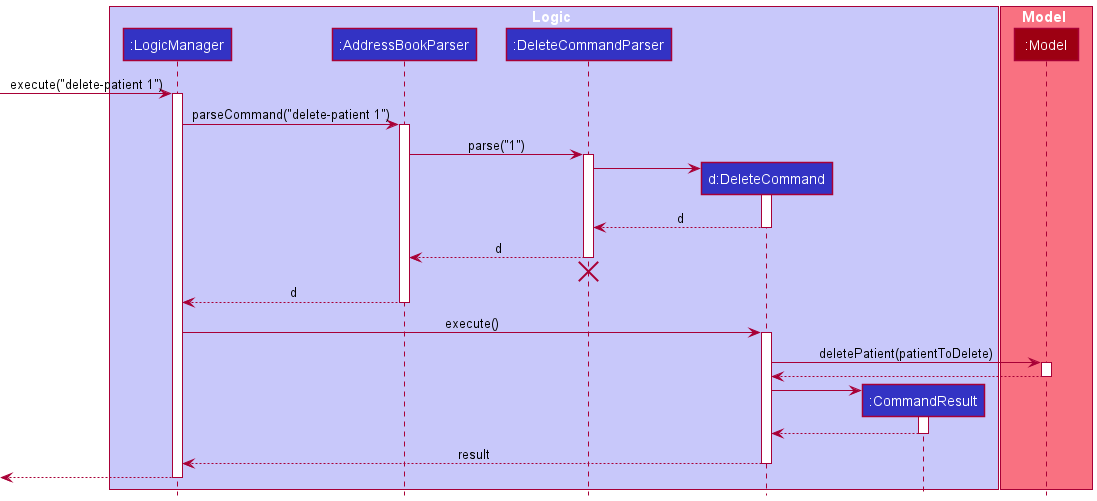

The diagram above was rendered by PlantUML. Its source (embedded in the PNG):
@startuml
!include style.puml

box Logic LOGIC_COLOR_T1
participant ":LogicManager" as LogicManager LOGIC_COLOR
participant ":AddressBookParser" as AddressBookParser LOGIC_COLOR
participant ":DeleteCommandParser" as DeleteCommandParser LOGIC_COLOR
participant "d:DeleteCommand" as DeleteCommand LOGIC_COLOR
participant ":CommandResult" as CommandResult LOGIC_COLOR
end box

box Model MODEL_COLOR_T1
participant ":Model" as Model MODEL_COLOR
end box

[-> LogicManager : execute("delete-patient 1")
activate LogicManager

LogicManager -> AddressBookParser : parseCommand("delete-patient 1")
activate AddressBookParser

AddressBookParser -> DeleteCommandParser : parse("1")
activate DeleteCommandParser

create DeleteCommand
DeleteCommandParser -> DeleteCommand
activate DeleteCommand

DeleteCommand --> DeleteCommandParser : d
deactivate DeleteCommand

DeleteCommandParser --> AddressBookParser : d
deactivate DeleteCommandParser
'Hidden arrow to position the destroy marker below the end of the activation bar.
DeleteCommandParser -[hidden]-> AddressBookParser
destroy DeleteCommandParser

AddressBookParser --> LogicManager : d
deactivate AddressBookParser

LogicManager -> DeleteCommand : execute()
activate DeleteCommand

DeleteCommand -> Model : deletePatient(patientToDelete)
activate Model

Model --> DeleteCommand
deactivate Model

create CommandResult
DeleteCommand -> CommandResult
activate CommandResult

CommandResult --> DeleteCommand
deactivate CommandResult

DeleteCommand --> LogicManager : result
deactivate DeleteCommand

[<--LogicManager
deactivate LogicManager
@enduml